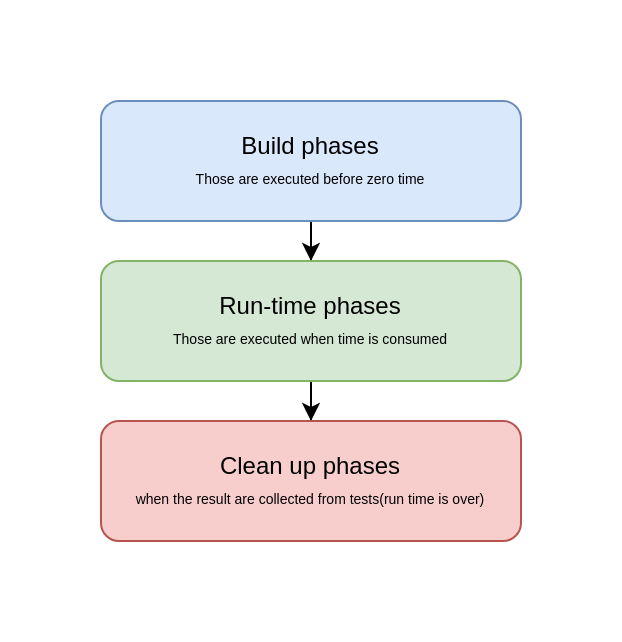

The diagram above was exported from draw.io. Its source (the exported page's mxGraphModel, read from the mxfile embedded in the PNG):
<mxGraphModel dx="683" dy="401" grid="1" gridSize="10" guides="1" tooltips="1" connect="1" arrows="1" fold="1" page="1" pageScale="1" pageWidth="1600" pageHeight="800" math="0" shadow="0">
  <root>
    <mxCell id="0" />
    <mxCell id="1" parent="0" />
    <mxCell id="2" style="edgeStyle=orthogonalEdgeStyle;rounded=0;orthogonalLoop=1;jettySize=auto;html=1;entryX=0.5;entryY=0;entryDx=0;entryDy=0;" edge="1" source="3" target="5" parent="1">
      <mxGeometry relative="1" as="geometry" />
    </mxCell>
    <mxCell id="3" value="Build phases&lt;div&gt;&lt;div&gt;&lt;font style=&quot;font-size: 7px;&quot;&gt;Those are executed before zero time&lt;/font&gt;&lt;/div&gt;&lt;/div&gt;" style="whiteSpace=wrap;html=1;rounded=1;fillColor=#dae8fc;strokeColor=#6c8ebf;" vertex="1" parent="1">
      <mxGeometry x="560" y="190" width="210" height="60" as="geometry" />
    </mxCell>
    <mxCell id="4" style="edgeStyle=orthogonalEdgeStyle;rounded=0;orthogonalLoop=1;jettySize=auto;html=1;entryX=0.5;entryY=0;entryDx=0;entryDy=0;" edge="1" source="5" target="6" parent="1">
      <mxGeometry relative="1" as="geometry" />
    </mxCell>
    <mxCell id="5" value="Run-time phases&lt;div&gt;&lt;span style=&quot;font-size: 7px;&quot;&gt;Those are executed when time is consumed&lt;/span&gt;&lt;br&gt;&lt;/div&gt;" style="whiteSpace=wrap;html=1;rounded=1;fillColor=#d5e8d4;strokeColor=#82b366;" vertex="1" parent="1">
      <mxGeometry x="560" y="270" width="210" height="60" as="geometry" />
    </mxCell>
    <mxCell id="6" value="Clean up phases&lt;div&gt;&lt;span style=&quot;font-size: 7px;&quot;&gt;when the result are collected from tests(run time is over)&lt;/span&gt;&lt;br&gt;&lt;/div&gt;" style="whiteSpace=wrap;html=1;rounded=1;fillColor=#f8cecc;strokeColor=#b85450;" vertex="1" parent="1">
      <mxGeometry x="560" y="350" width="210" height="60" as="geometry" />
    </mxCell>
  </root>
</mxGraphModel>